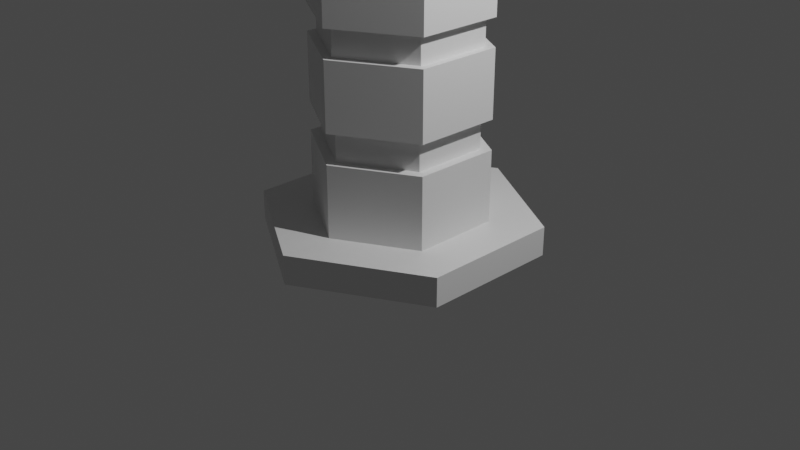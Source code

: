 # Source: silo.blend  (saved by Blender 2.93.20; exported with 4.5.12 LTS)
import bpy
from mathutils import Matrix  # noqa: F401  (used for matrix-valued properties, if any)

bpy.ops.wm.read_factory_settings(use_empty=True)
scene = bpy.context.scene
scene.name = 'Scene'

# ---- collections
col_collection = bpy.data.collections.new('Collection'); scene.collection.children.link(col_collection)

# ---- materials (node trees are filled in below, after node groups)
mat_material_001 = bpy.data.materials.new('Material.001')
mat_material_001.use_transparent_shadow = False
mat_material_002 = bpy.data.materials.new('Material.002')
mat_material_002.use_transparent_shadow = False

# ---- material node trees
mat_material_001.use_nodes = True; mat_material_001.node_tree.nodes.clear()
_N = mat_material_001.node_tree.nodes; _L = mat_material_001.node_tree.links
n0 = _N.new('ShaderNodeBsdfPrincipled'); n0.name = 'Principled BSDF'; n0.location = (10, 300)
n0.distribution = 'GGX'
n0.subsurface_method = 'BURLEY'
n0.inputs[3].default_value = 1.45
n0.inputs[27].default_value = (0.0, 0.0, 0.0, 1.0)
n0.inputs[28].default_value = 1.0
n1 = _N.new('ShaderNodeOutputMaterial'); n1.name = 'Material Output'; n1.location = (300, 300)
_L.new(n0.outputs[0], n1.inputs[0])
n1.is_active_output = True
mat_material_002.use_nodes = True; mat_material_002.node_tree.nodes.clear()
_N = mat_material_002.node_tree.nodes; _L = mat_material_002.node_tree.links
n0 = _N.new('ShaderNodeBsdfPrincipled'); n0.name = 'Principled BSDF'; n0.location = (10, 300)
n0.distribution = 'GGX'
n0.subsurface_method = 'BURLEY'
n0.inputs[3].default_value = 1.45
n0.inputs[27].default_value = (0.0, 0.0, 0.0, 1.0)
n0.inputs[28].default_value = 1.0
n1 = _N.new('ShaderNodeOutputMaterial'); n1.name = 'Material Output'; n1.location = (300, 300)
_L.new(n0.outputs[0], n1.inputs[0])
n1.is_active_output = True

# ---- world
world_world = bpy.data.worlds.new('World'); scene.world = world_world
world_world.use_nodes = True; world_world.node_tree.nodes.clear()
_N = world_world.node_tree.nodes; _L = world_world.node_tree.links
n0 = _N.new('ShaderNodeOutputWorld'); n0.name = 'World Output'; n0.location = (300, 300)
n1 = _N.new('ShaderNodeBackground'); n1.name = 'Background'; n1.location = (10, 300)
n1.inputs[0].default_value = (0.05088, 0.05088, 0.05088, 1.0)
_L.new(n1.outputs[0], n0.inputs[0])
n0.is_active_output = True
world_world.color = (0.05088, 0.05088, 0.05088)
world_world.use_sun_shadow = False
world_world.sun_shadow_jitter_overblur = 0.0

# ---- cameras
cam_camera = bpy.data.cameras.new('Camera')
cam_camera.clip_end = 100.0
cam_camera.ortho_scale = 7.314

# ---- lights
light_light = bpy.data.lights.new('Light', 'POINT')
light_light.transmission_factor = 0.0
light_light.energy = 1000.0
light_light.shadow_soft_size = 0.1
light_light.shadow_maximum_resolution = 0.006
light_light.use_absolute_resolution = True

# ---- meshes
me_cylinder = bpy.data.meshes.new('Cylinder')
me_cylinder.from_pydata([(6.384e-09, 0.8145, 1.0), (0.7054, 0.4072, 1.0), (0.7054, -0.4072, 1.0), (-6.827e-08, -0.8145, 1.0), (-0.7054, -0.4072, 1.0), (-0.7054, 0.4072, 1.0), (0.6184, 0.3571, 8.45), (1.23e-08, 0.7141, 8.45), (0.6184, -0.3571, 8.45), (-5.89e-08, -0.7141, 8.45), (-0.6184, -0.3571, 8.45), (-0.6184, 0.3571, 8.45), (0.7054, 0.4072, 8.45), (8.846e-09, 0.8145, 8.45), (0.7054, -0.4072, 8.45), (-6.581e-08, -0.8145, 8.45), (-0.7054, -0.4072, 8.45), (-0.7054, 0.4072, 8.45), (0.6184, 0.3571, 11.5), (1.718e-08, 0.7141, 11.5), (0.6184, -0.3571, 11.5), (-5.402e-08, -0.7141, 11.5), (-0.6184, -0.3571, 11.5), (-0.6184, 0.3571, 11.5), (0.7039, 0.4064, 11.5), (2.53e-08, 0.8128, 11.5), (0.7039, -0.4064, 11.5), (-5.574e-08, -0.8128, 11.5), (-0.7039, -0.4064, 11.5), (-0.7039, 0.4064, 11.5), (0.6307, 0.3641, 18.42), (5.632e-08, 0.7282, 18.42), (0.6307, -0.3641, 18.42), (-1.744e-08, -0.7282, 18.42), (-0.6307, -0.3641, 18.42), (-0.6307, 0.3641, 18.42), (0.7039, 0.4064, 18.42), (5.632e-08, 0.8128, 18.42), (0.7039, -0.4064, 18.42), (-2.471e-08, -0.8128, 18.42), (-0.7039, -0.4064, 18.42), (-0.7039, 0.4064, 18.42), (0.6307, 0.3641, 21.21), (6.423e-08, 0.7282, 21.21), (0.6307, -0.3641, 21.21), (-9.535e-09, -0.7282, 21.21), (-0.6307, -0.3641, 21.21), (-0.6307, 0.3641, 21.21), (0.7036, 0.4062, 21.21), (6.761e-08, 0.8125, 21.21), (0.7036, -0.4062, 21.21), (-1.469e-08, -0.8125, 21.21), (-0.7036, -0.4062, 21.21), (-0.7036, 0.4062, 21.21), (0.5392, 0.3113, 27.1), (1.133e-07, 0.6226, 27.1), (0.5392, -0.3113, 27.1), (3.424e-08, -0.6226, 27.1), (-0.5392, -0.3113, 27.1), (-0.5392, 0.3113, 27.1), (0.7036, 0.4062, 27.1), (1.002e-07, 0.8125, 27.1), (0.7036, -0.4062, 27.1), (1.791e-08, -0.8125, 27.1), (-0.7036, -0.4062, 27.1), (-0.7036, 0.4062, 27.1), (0.4445, 0.2566, 25.98), (1.017e-07, 0.5133, 25.98), (0.4445, -0.2566, 25.98), (3.654e-08, -0.5133, 25.98), (-0.4445, -0.2566, 25.98), (-0.4445, 0.2566, 25.98), (0.9528, 0.5501, 1.104), (1.344e-08, 1.1, 1.104), (0.9528, -0.5501, 1.104), (-8.74e-08, -1.1, 1.104), (-0.9528, -0.5501, 1.104), (-0.9528, 0.5501, 1.104), (0.9528, 0.5501, -1.844), (1.448e-08, 1.1, -1.844), (0.9528, -0.5501, -1.844), (-8.636e-08, -1.1, -1.844), (-0.9528, -0.5501, -1.844), (-0.9528, 0.5501, -1.844), (1.127, 0.6505, 1.141), (1.589e-08, 1.301, 1.141), (1.127, -0.6505, 1.141), (-1.034e-07, -1.301, 1.141), (-1.127, -0.6505, 1.141), (-1.127, 0.6505, 1.141), (1.127, 0.6505, -1.882), (1.713e-08, 1.301, -1.882), (1.127, -0.6505, -1.882), (-1.021e-07, -1.301, -1.882), (-1.127, -0.6505, -1.882), (-1.127, 0.6505, -1.882)], [], [(5, 4, 16, 17), (11, 10, 22, 23), (3, 2, 14, 15), (1, 0, 13, 12), (0, 5, 17, 13), (4, 3, 15, 16), (2, 1, 12, 14), (7, 6, 12, 13), (6, 8, 14, 12), (8, 9, 15, 14), (9, 10, 16, 15), (10, 11, 17, 16), (11, 7, 13, 17), (19, 23, 29, 25), (9, 8, 20, 21), (6, 7, 19, 18), (7, 11, 23, 19), (10, 9, 21, 22), (8, 6, 18, 20), (29, 28, 40, 41), (22, 21, 27, 28), (20, 18, 24, 26), (23, 22, 28, 29), (21, 20, 26, 27), (18, 19, 25, 24), (32, 30, 42, 44), (27, 26, 38, 39), (24, 25, 37, 36), (25, 29, 41, 37), (28, 27, 39, 40), (26, 24, 36, 38), (31, 30, 36, 37), (30, 32, 38, 36), (32, 33, 39, 38), (33, 34, 40, 39), (34, 35, 41, 40), (35, 31, 37, 41), (42, 43, 49, 48), (35, 34, 46, 47), (33, 32, 44, 45), (30, 31, 43, 42), (31, 35, 47, 43), (34, 33, 45, 46), (53, 52, 64, 65), (43, 47, 53, 49), (46, 45, 51, 52), (44, 42, 48, 50), (47, 46, 52, 53), (45, 44, 50, 51), (55, 59, 71, 67), (51, 50, 62, 63), (48, 49, 61, 60), (49, 53, 65, 61), (52, 51, 63, 64), (50, 48, 60, 62), (55, 54, 60, 61), (54, 56, 62, 60), (56, 57, 63, 62), (57, 58, 64, 63), (58, 59, 65, 64), (59, 55, 61, 65), (66, 67, 71, 70, 69, 68), (58, 57, 69, 70), (56, 54, 66, 68), (59, 58, 70, 71), (57, 56, 68, 69), (54, 55, 67, 66), (3, 4, 76, 75), (73, 72, 84, 85), (1, 2, 74, 72), (4, 5, 77, 76), (2, 3, 75, 74), (0, 1, 72, 73), (5, 0, 73, 77), (79, 78, 80, 81, 82, 83), (79, 83, 95, 91), (75, 76, 88, 87), (80, 78, 90, 92), (83, 82, 94, 95), (74, 75, 87, 86), (89, 85, 91, 95), (87, 88, 94, 93), (84, 86, 92, 90), (81, 80, 92, 93), (76, 77, 89, 88), (72, 74, 86, 84), (82, 81, 93, 94), (77, 73, 85, 89), (78, 79, 91, 90), (90, 91, 85, 84), (86, 87, 93, 92), (95, 94, 88, 89)])
me_cylinder.polygons.foreach_set('material_index', [0, 1, 0, 0, 0, 0, 0, 0, 0, 0, 0, 0, 0, 0, 1, 1, 1, 1, 1, 0, 0, 0, 0, 0, 0, 1, 0, 0, 0, 0, 0, 0, 0, 0, 0, 0, 0, 0, 1, 1, 1, 1, 1, 0, 0, 0, 0, 0, 0, 0, 0, 0, 0, 0, 0, 0, 0, 0, 0, 0, 0, 1, 0, 0, 0, 0, 0, 1, 0, 1, 1, 1, 1, 1, 0, 0, 0, 0, 0, 0, 0, 0, 0, 0, 0, 0, 0, 0, 0, 0, 0, 0])
_uv = me_cylinder.uv_layers.new(name='UVMap')
_uv.uv.foreach_set('vector', [0.08071, 0.3477, 0.08071, 0.1523, 0.08071, 0.1523, 0.08071, 0.3477, 0.1016, 0.3357, 0.1016, 0.1643, 0.1016, 0.1643, 0.1016, 0.3357, 0.25, 0.05452, 0.4193, 0.1523, 0.4193, 0.1523, 0.25, 0.05452, 0.4193, 0.3477, 0.25, 0.4455, 0.25, 0.4455, 0.4193, 0.3477, 0.25, 0.4455, 0.08071, 0.3477, 0.08071, 0.3477, 0.25, 0.4455, 0.08071, 0.1523, 0.25, 0.05452, 0.25, 0.05452, 0.08071, 0.1523, 0.4193, 0.1523, 0.4193, 0.3477, 0.4193, 0.3477, 0.4193, 0.1523, 0.25, 0.4214, 0.3984, 0.3357, 0.4193, 0.3477, 0.25, 0.4455, 0.3984, 0.3357, 0.3984, 0.1643, 0.4193, 0.1523, 0.4193, 0.3477, 0.3984, 0.1643, 0.25, 0.07862, 0.25, 0.05452, 0.4193, 0.1523, 0.25, 0.07862, 0.1016, 0.1643, 0.08071, 0.1523, 0.25, 0.05452, 0.1016, 0.1643, 0.1016, 0.3357, 0.08071, 0.3477, 0.08071, 0.1523, 0.1016, 0.3357, 0.25, 0.4214, 0.25, 0.4455, 0.08071, 0.3477, 0.25, 0.4214, 0.1016, 0.3357, 0.1016, 0.3357, 0.25, 0.4214, 0.25, 0.07862, 0.3984, 0.1643, 0.3984, 0.1643, 0.25, 0.07862, 0.3984, 0.3357, 0.25, 0.4214, 0.25, 0.4214, 0.3984, 0.3357, 0.25, 0.4214, 0.1016, 0.3357, 0.1016, 0.3357, 0.25, 0.4214, 0.1016, 0.1643, 0.25, 0.07862, 0.25, 0.07862, 0.1016, 0.1643, 0.3984, 0.1643, 0.3984, 0.3357, 0.3984, 0.3357, 0.3984, 0.1643, 0.1016, 0.3357, 0.1016, 0.1643, 0.1016, 0.1643, 0.1016, 0.3357, 0.1016, 0.1643, 0.25, 0.07862, 0.25, 0.07862, 0.1016, 0.1643, 0.3984, 0.1643, 0.3984, 0.3357, 0.3984, 0.3357, 0.3984, 0.1643, 0.1016, 0.3357, 0.1016, 0.1643, 0.1016, 0.1643, 0.1016, 0.3357, 0.25, 0.07862, 0.3984, 0.1643, 0.3984, 0.1643, 0.25, 0.07862, 0.3984, 0.3357, 0.25, 0.4214, 0.25, 0.4214, 0.3984, 0.3357, 0.383, 0.1732, 0.383, 0.3268, 0.383, 0.3268, 0.383, 0.1732, 0.25, 0.07862, 0.3984, 0.1643, 0.3984, 0.1643, 0.25, 0.07862, 0.3984, 0.3357, 0.25, 0.4214, 0.25, 0.4214, 0.3984, 0.3357, 0.25, 0.4214, 0.1016, 0.3357, 0.1016, 0.3357, 0.25, 0.4214, 0.1016, 0.1643, 0.25, 0.07862, 0.25, 0.07862, 0.1016, 0.1643, 0.3984, 0.1643, 0.3984, 0.3357, 0.3984, 0.3357, 0.3984, 0.1643, 0.25, 0.4036, 0.383, 0.3268, 0.3984, 0.3357, 0.25, 0.4214, 0.383, 0.3268, 0.383, 0.1732, 0.3984, 0.1643, 0.3984, 0.3357, 0.383, 0.1732, 0.25, 0.09644, 0.25, 0.07862, 0.3984, 0.1643, 0.25, 0.09644, 0.117, 0.1732, 0.1016, 0.1643, 0.25, 0.07862, 0.117, 0.1732, 0.117, 0.3268, 0.1016, 0.3357, 0.1016, 0.1643, 0.117, 0.3268, 0.25, 0.4036, 0.25, 0.4214, 0.1016, 0.3357, 0.383, 0.3268, 0.25, 0.4036, 0.25, 0.4036, 0.383, 0.3268, 0.117, 0.3268, 0.117, 0.1732, 0.117, 0.1732, 0.117, 0.3268, 0.25, 0.09644, 0.383, 0.1732, 0.383, 0.1732, 0.25, 0.09644, 0.383, 0.3268, 0.25, 0.4036, 0.25, 0.4036, 0.383, 0.3268, 0.25, 0.4036, 0.117, 0.3268, 0.117, 0.3268, 0.25, 0.4036, 0.117, 0.1732, 0.25, 0.09644, 0.25, 0.09644, 0.117, 0.1732, 0.117, 0.3268, 0.117, 0.1732, 0.117, 0.1732, 0.117, 0.3268, 0.25, 0.4036, 0.117, 0.3268, 0.117, 0.3268, 0.25, 0.4036, 0.117, 0.1732, 0.25, 0.09644, 0.25, 0.09644, 0.117, 0.1732, 0.383, 0.1732, 0.383, 0.3268, 0.383, 0.3268, 0.383, 0.1732, 0.117, 0.3268, 0.117, 0.1732, 0.117, 0.1732, 0.117, 0.3268, 0.25, 0.09644, 0.383, 0.1732, 0.383, 0.1732, 0.25, 0.09644, 0.25, 0.3677, 0.1481, 0.3088, 0.1481, 0.3088, 0.25, 0.3677, 0.25, 0.09644, 0.383, 0.1732, 0.383, 0.1732, 0.25, 0.09644, 0.383, 0.3268, 0.25, 0.4036, 0.25, 0.4036, 0.383, 0.3268, 0.25, 0.4036, 0.117, 0.3268, 0.117, 0.3268, 0.25, 0.4036, 0.117, 0.1732, 0.25, 0.09644, 0.25, 0.09644, 0.117, 0.1732, 0.383, 0.1732, 0.383, 0.3268, 0.383, 0.3268, 0.383, 0.1732, 0.25, 0.3677, 0.3519, 0.3088, 0.383, 0.3268, 0.25, 0.4036, 0.3519, 0.3088, 0.3519, 0.1912, 0.383, 0.1732, 0.383, 0.3268, 0.3519, 0.1912, 0.25, 0.1323, 0.25, 0.09644, 0.383, 0.1732, 0.25, 0.1323, 0.1481, 0.1912, 0.117, 0.1732, 0.25, 0.09644, 0.1481, 0.1912, 0.1481, 0.3088, 0.117, 0.3268, 0.117, 0.1732, 0.1481, 0.3088, 0.25, 0.3677, 0.25, 0.4036, 0.117, 0.3268, 0.3519, 0.3088, 0.25, 0.3677, 0.1481, 0.3088, 0.1481, 0.1912, 0.25, 0.1323, 0.3519, 0.1912, 0.1481, 0.1912, 0.25, 0.1323, 0.25, 0.1323, 0.1481, 0.1912, 0.3519, 0.1912, 0.3519, 0.3088, 0.3519, 0.3088, 0.3519, 0.1912, 0.1481, 0.3088, 0.1481, 0.1912, 0.1481, 0.1912, 0.1481, 0.3088, 0.25, 0.1323, 0.3519, 0.1912, 0.3519, 0.1912, 0.25, 0.1323, 0.3519, 0.3088, 0.25, 0.3677, 0.25, 0.3677, 0.3519, 0.3088, 0.25, 0.05452, 0.08071, 0.1523, 0.08071, 0.1523, 0.25, 0.05452, 0.25, 0.4455, 0.4193, 0.3477, 0.4193, 0.3477, 0.25, 0.4455, 0.4193, 0.3477, 0.4193, 0.1523, 0.4193, 0.1523, 0.4193, 0.3477, 0.08071, 0.1523, 0.08071, 0.3477, 0.08071, 0.3477, 0.08071, 0.1523, 0.4193, 0.1523, 0.25, 0.05452, 0.25, 0.05452, 0.4193, 0.1523, 0.25, 0.4455, 0.4193, 0.3477, 0.4193, 0.3477, 0.25, 0.4455, 0.08071, 0.3477, 0.25, 0.4455, 0.25, 0.4455, 0.08071, 0.3477, 0.25, 0.4455, 0.4193, 0.3477, 0.4193, 0.1523, 0.25, 0.05452, 0.08071, 0.1523, 0.08071, 0.3477, 0.25, 0.4455, 0.08071, 0.3477, 0.08071, 0.3477, 0.25, 0.4455, 0.25, 0.05452, 0.08071, 0.1523, 0.08071, 0.1523, 0.25, 0.05452, 0.4193, 0.1523, 0.4193, 0.3477, 0.4193, 0.3477, 0.4193, 0.1523, 0.08071, 0.3477, 0.08071, 0.1523, 0.08071, 0.1523, 0.08071, 0.3477, 0.4193, 0.1523, 0.25, 0.05452, 0.25, 0.05452, 0.4193, 0.1523, 0.08071, 0.3477, 0.25, 0.4455, 0.25, 0.4455, 0.08071, 0.3477, 0.25, 0.05452, 0.08071, 0.1523, 0.08071, 0.1523, 0.25, 0.05452, 0.4193, 0.3477, 0.4193, 0.1523, 0.4193, 0.1523, 0.4193, 0.3477, 0.25, 0.05452, 0.4193, 0.1523, 0.4193, 0.1523, 0.25, 0.05452, 0.08071, 0.1523, 0.08071, 0.3477, 0.08071, 0.3477, 0.08071, 0.1523, 0.4193, 0.3477, 0.4193, 0.1523, 0.4193, 0.1523, 0.4193, 0.3477, 0.08071, 0.1523, 0.25, 0.05452, 0.25, 0.05452, 0.08071, 0.1523, 0.08071, 0.3477, 0.25, 0.4455, 0.25, 0.4455, 0.08071, 0.3477, 0.4193, 0.3477, 0.25, 0.4455, 0.25, 0.4455, 0.4193, 0.3477, 0.4193, 0.3477, 0.25, 0.4455, 0.25, 0.4455, 0.4193, 0.3477, 0.4193, 0.1523, 0.25, 0.05452, 0.25, 0.05452, 0.4193, 0.1523, 0.08071, 0.3477, 0.08071, 0.1523, 0.08071, 0.1523, 0.08071, 0.3477])
me_cylinder.materials.append(mat_material_001)
me_cylinder.materials.append(mat_material_002)
me_cylinder.use_remesh_fix_poles = True
me_cylinder.use_remesh_preserve_attributes = False
me_cylinder.update()

# ---- objects
ob_light = bpy.data.objects.new('Light', light_light)
ob_camera = bpy.data.objects.new('Camera', cam_camera)
ob_cylinder = bpy.data.objects.new('Cylinder', me_cylinder)

# ---- transforms, parenting, visibility, modifiers, constraints
ob_light.location = (4.076, 1.005, 5.904)
ob_light.rotation_euler = (0.6503, 0.05522, 1.866)
ob_light.lock_rotations_4d = False
ob_light.empty_display_type = 'ARROWS'
ob_light.color = (0.0, 0.0, 0.0, 0.0)
ob_light.lineart.crease_threshold = 0.0
ob_camera.location = (7.359, -6.926, 4.958)
ob_camera.rotation_euler = (1.109, 0.0, 0.8149)
ob_camera.lock_rotations_4d = False
ob_camera.empty_display_type = 'ARROWS'
ob_camera.color = (0.0, 0.0, 0.0, 0.0)
ob_camera.display_type = 'WIRE'
ob_camera.lineart.crease_threshold = 0.0
ob_cylinder.location = (0.0, 0.0, 0.0)
ob_cylinder.scale = (1.135, 1.135, 0.102)

# ---- collection membership
col_collection.objects.link(ob_light)
col_collection.objects.link(ob_camera)
col_collection.objects.link(ob_cylinder)

# ---- scene / render settings (as saved in the file)
scene.camera = ob_camera
scene.frame_start = 1; scene.frame_end = 250; scene.frame_set(1)
scene.render.engine = 'BLENDER_EEVEE_NEXT'
scene.cycles.use_denoising = False
scene.cycles.samples = 128
scene.cycles.sampling_pattern = 'TABULATED_SOBOL'
scene.cycles.use_adaptive_sampling = False
scene.cycles.use_light_tree = False
scene.view_settings.view_transform = 'Filmic'
bpy.context.view_layer.update()
